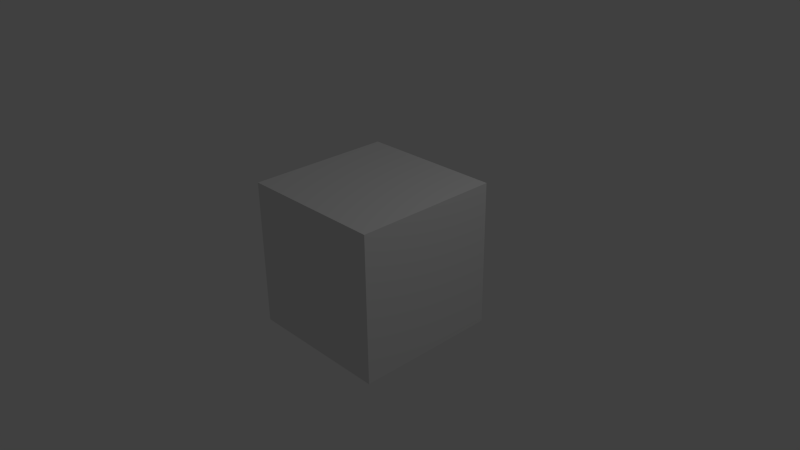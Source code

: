 # Source: Ex_29_Henrique_Movimentacao_Elementos_pelo_Teclado.blend  (saved by Blender 2.76.0; exported with 4.5.12 LTS)
import bpy
from mathutils import Matrix  # noqa: F401  (used for matrix-valued properties, if any)

bpy.ops.wm.read_factory_settings(use_empty=True)
scene = bpy.context.scene
scene.name = 'Scene'

# ---- collections
col_collection_1 = bpy.data.collections.new('Collection 1'); scene.collection.children.link(col_collection_1)

# ---- materials (node trees are filled in below, after node groups)
mat_material = bpy.data.materials.new('Material')
mat_material.alpha_threshold = 0.0
mat_material.use_transparent_shadow = False
mat_material.roughness = 0.5
mat_material.line_color = (0.0, 0.0, 0.0, 1.0)

# ---- material node trees

# ---- world
world_world = bpy.data.worlds.new('World'); scene.world = world_world
world_world.color = (0.05088, 0.05088, 0.05088)
world_world.use_sun_shadow = False
world_world.sun_shadow_jitter_overblur = 0.0
world_world.cycles.sampling_method = 'MANUAL'
world_world.cycles.sample_map_resolution = 256

# ---- cameras
cam_camera = bpy.data.cameras.new('Camera')
cam_camera.clip_end = 100.0
cam_camera.lens = 35.0
cam_camera.sensor_width = 32.0
cam_camera.sensor_height = 18.0
cam_camera.ortho_scale = 7.314
cam_camera.dof.focus_distance = 0.0
cam_camera.dof.aperture_fstop = 128.0

# ---- lights
light_lamp = bpy.data.lights.new('Lamp', 'POINT')
light_lamp.transmission_factor = 0.0
light_lamp.cutoff_distance = 30.0
light_lamp.energy = 100.0
light_lamp.shadow_buffer_clip_start = 1.001
light_lamp.shadow_soft_size = 0.1
light_lamp.shadow_maximum_resolution = 0.006
light_lamp.use_absolute_resolution = True
light_lamp.cycles.use_multiple_importance_sampling = False

# ---- meshes
me_cube = bpy.data.meshes.new('Cube')
me_cube.from_pydata([(1.0, 1.0, -1.0), (1.0, -1.0, -1.0), (-1.0, -1.0, -1.0), (-1.0, 1.0, -1.0), (1.0, 1.0, 1.0), (1.0, -1.0, 1.0), (-1.0, -1.0, 1.0), (-1.0, 1.0, 1.0)], [], [(0, 1, 2, 3), (4, 7, 6, 5), (0, 4, 5, 1), (1, 5, 6, 2), (2, 6, 7, 3), (4, 0, 3, 7)])
me_cube.materials.append(mat_material)
me_cube.use_remesh_preserve_volume = False
me_cube.use_remesh_preserve_attributes = False
me_cube.use_mirror_vertex_groups = False
me_cube.update()

# ---- objects
ob_cube = bpy.data.objects.new('Cube', me_cube)
ob_lamp = bpy.data.objects.new('Lamp', light_lamp)
ob_camera = bpy.data.objects.new('Camera', cam_camera)

# ---- transforms, parenting, visibility, modifiers, constraints
ob_cube.location = (0.0, 0.0, 0.0)
ob_cube.lock_rotations_4d = False
ob_cube.empty_display_type = 'ARROWS'
ob_cube.lineart.crease_threshold = 0.0
ob_lamp.location = (4.076, 1.005, 5.904)
ob_lamp.rotation_euler = (0.6503, 0.05522, 1.866)
ob_lamp.lock_rotations_4d = False
ob_lamp.empty_display_type = 'ARROWS'
ob_lamp.color = (0.0, 0.0, 0.0, 0.0)
ob_lamp.lineart.crease_threshold = 0.0
ob_camera.location = (7.481, -6.508, 5.344)
ob_camera.rotation_euler = (1.109, 0.01082, 0.8149)
ob_camera.lock_rotations_4d = False
ob_camera.empty_display_type = 'ARROWS'
ob_camera.color = (0.0, 0.0, 0.0, 0.0)
ob_camera.display_type = 'WIRE'
ob_camera.lineart.crease_threshold = 0.0

# ---- collection membership
col_collection_1.objects.link(ob_cube)
col_collection_1.objects.link(ob_lamp)
col_collection_1.objects.link(ob_camera)

# ---- scene / render settings (as saved in the file)
scene.camera = ob_camera
scene.frame_start = 1; scene.frame_end = 250; scene.frame_set(1)
scene.render.engine = 'BLENDER_EEVEE_NEXT'
scene.render.resolution_percentage = 50
scene.render.dither_intensity = 0.0
scene.cycles.use_denoising = False
scene.cycles.samples = 10
scene.cycles.sampling_pattern = 'TABULATED_SOBOL'
scene.cycles.light_sampling_threshold = 0.0
scene.cycles.use_adaptive_sampling = False
scene.cycles.use_light_tree = False
scene.cycles.blur_glossy = 0.0
scene.cycles.pixel_filter_type = 'GAUSSIAN'
scene.cycles.sample_clamp_indirect = 0.0
scene.view_settings.view_transform = 'Standard'
bpy.context.view_layer.update()
